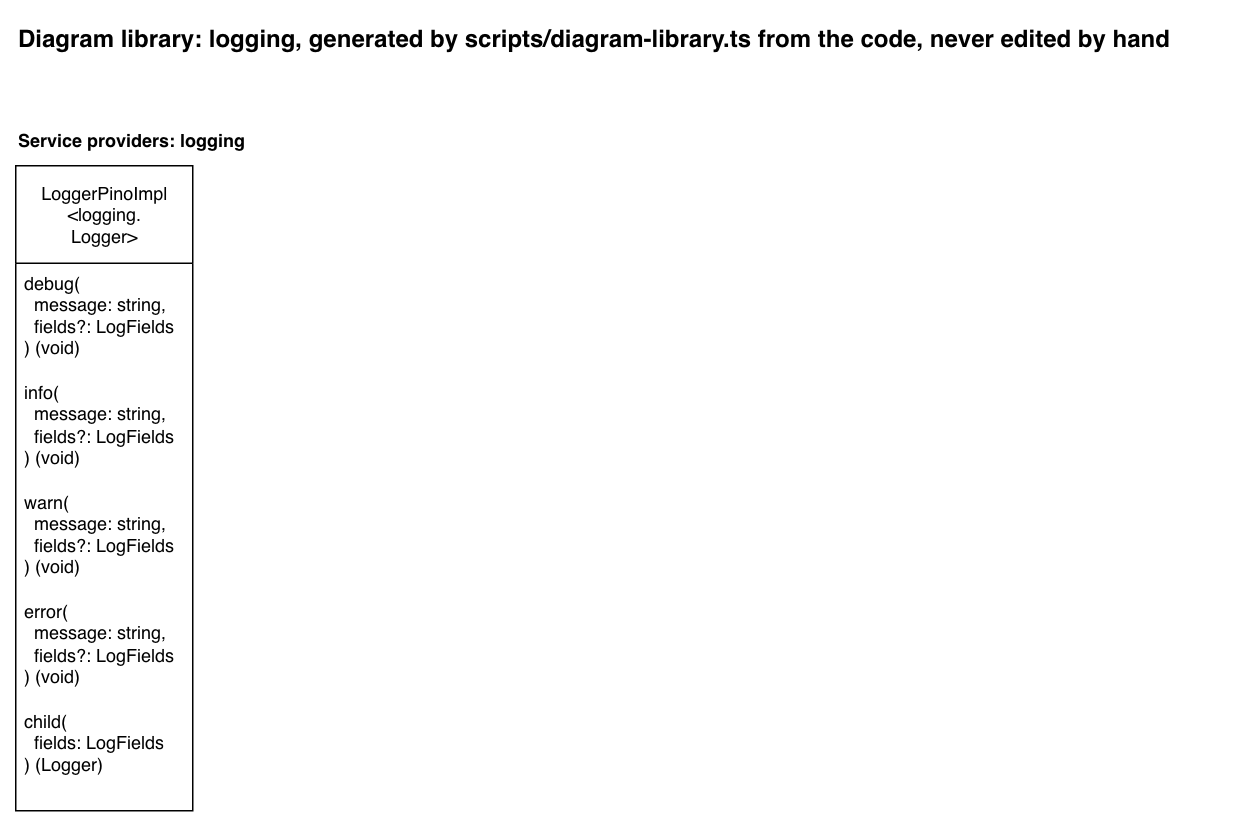

The diagram above was exported from draw.io. Its source (the exported page's mxGraphModel, read from the mxfile embedded in the PNG):
<mxGraphModel dx="1256" dy="606" grid="1" gridSize="10" guides="1" tooltips="1" connect="1" arrows="1" fold="1" page="1" pageScale="1" pageWidth="850" pageHeight="1100" math="0" shadow="0">
  <root>
    <mxCell id="0" />
    <mxCell id="1" parent="0" />
    <mxCell id="library-title" parent="1" style="text;html=1;fontStyle=1;fontSize=16;" value="Diagram library: logging, generated by scripts/diagram-library.ts from the code, never edited by hand" vertex="1">
      <mxGeometry height="30" width="802" x="40" y="40" as="geometry" />
    </mxCell>
    <mxCell id="heading-providers-logging" parent="1" style="text;html=1;fontStyle=1;" value="Service providers: logging" vertex="1">
      <mxGeometry height="20" width="172" x="40" y="110" as="geometry" />
    </mxCell>
    <mxCell id="provider-logger" parent="1" style="swimlane;fontStyle=0;childLayout=stackLayout;horizontal=1;startSize=65;fillColor=default;horizontalStack=0;resizeParent=1;resizeParentMax=0;resizeLast=0;collapsible=1;marginBottom=0;html=1;fillStyle=solid;" value="LoggerPinoImpl&lt;br&gt;&amp;lt;logging.&lt;br&gt;Logger&amp;gt;" vertex="1">
      <mxGeometry height="430" width="118" x="40" y="140" as="geometry" />
    </mxCell>
    <mxCell id="provider-logger-debug" parent="provider-logger" style="text;strokeColor=none;fillColor=none;align=left;verticalAlign=top;spacingLeft=4;spacingRight=4;overflow=hidden;rotatable=0;points=[[0,0.5],[1,0.5]];portConstraint=eastwest;whiteSpace=wrap;html=1;" value="debug(&lt;br&gt;&amp;nbsp; message: string,&lt;br&gt;&amp;nbsp; fields?: LogFields&lt;br&gt;) (void)" vertex="1">
      <mxGeometry height="73" width="118" y="65" as="geometry" />
    </mxCell>
    <mxCell id="provider-logger-info" parent="provider-logger" style="text;strokeColor=none;fillColor=none;align=left;verticalAlign=top;spacingLeft=4;spacingRight=4;overflow=hidden;rotatable=0;points=[[0,0.5],[1,0.5]];portConstraint=eastwest;whiteSpace=wrap;html=1;" value="info(&lt;br&gt;&amp;nbsp; message: string,&lt;br&gt;&amp;nbsp; fields?: LogFields&lt;br&gt;) (void)" vertex="1">
      <mxGeometry height="73" width="118" y="138" as="geometry" />
    </mxCell>
    <mxCell id="provider-logger-warn" parent="provider-logger" style="text;strokeColor=none;fillColor=none;align=left;verticalAlign=top;spacingLeft=4;spacingRight=4;overflow=hidden;rotatable=0;points=[[0,0.5],[1,0.5]];portConstraint=eastwest;whiteSpace=wrap;html=1;" value="warn(&lt;br&gt;&amp;nbsp; message: string,&lt;br&gt;&amp;nbsp; fields?: LogFields&lt;br&gt;) (void)" vertex="1">
      <mxGeometry height="73" width="118" y="211" as="geometry" />
    </mxCell>
    <mxCell id="provider-logger-error" parent="provider-logger" style="text;strokeColor=none;fillColor=none;align=left;verticalAlign=top;spacingLeft=4;spacingRight=4;overflow=hidden;rotatable=0;points=[[0,0.5],[1,0.5]];portConstraint=eastwest;whiteSpace=wrap;html=1;" value="error(&lt;br&gt;&amp;nbsp; message: string,&lt;br&gt;&amp;nbsp; fields?: LogFields&lt;br&gt;) (void)" vertex="1">
      <mxGeometry height="73" width="118" y="284" as="geometry" />
    </mxCell>
    <mxCell id="provider-logger-child" parent="provider-logger" style="text;strokeColor=none;fillColor=none;align=left;verticalAlign=top;spacingLeft=4;spacingRight=4;overflow=hidden;rotatable=0;points=[[0,0.5],[1,0.5]];portConstraint=eastwest;whiteSpace=wrap;html=1;" value="child(&lt;br&gt;&amp;nbsp; fields: LogFields&lt;br&gt;) (Logger)" vertex="1">
      <mxGeometry height="73" width="118" y="357" as="geometry" />
    </mxCell>
  </root>
</mxGraphModel>